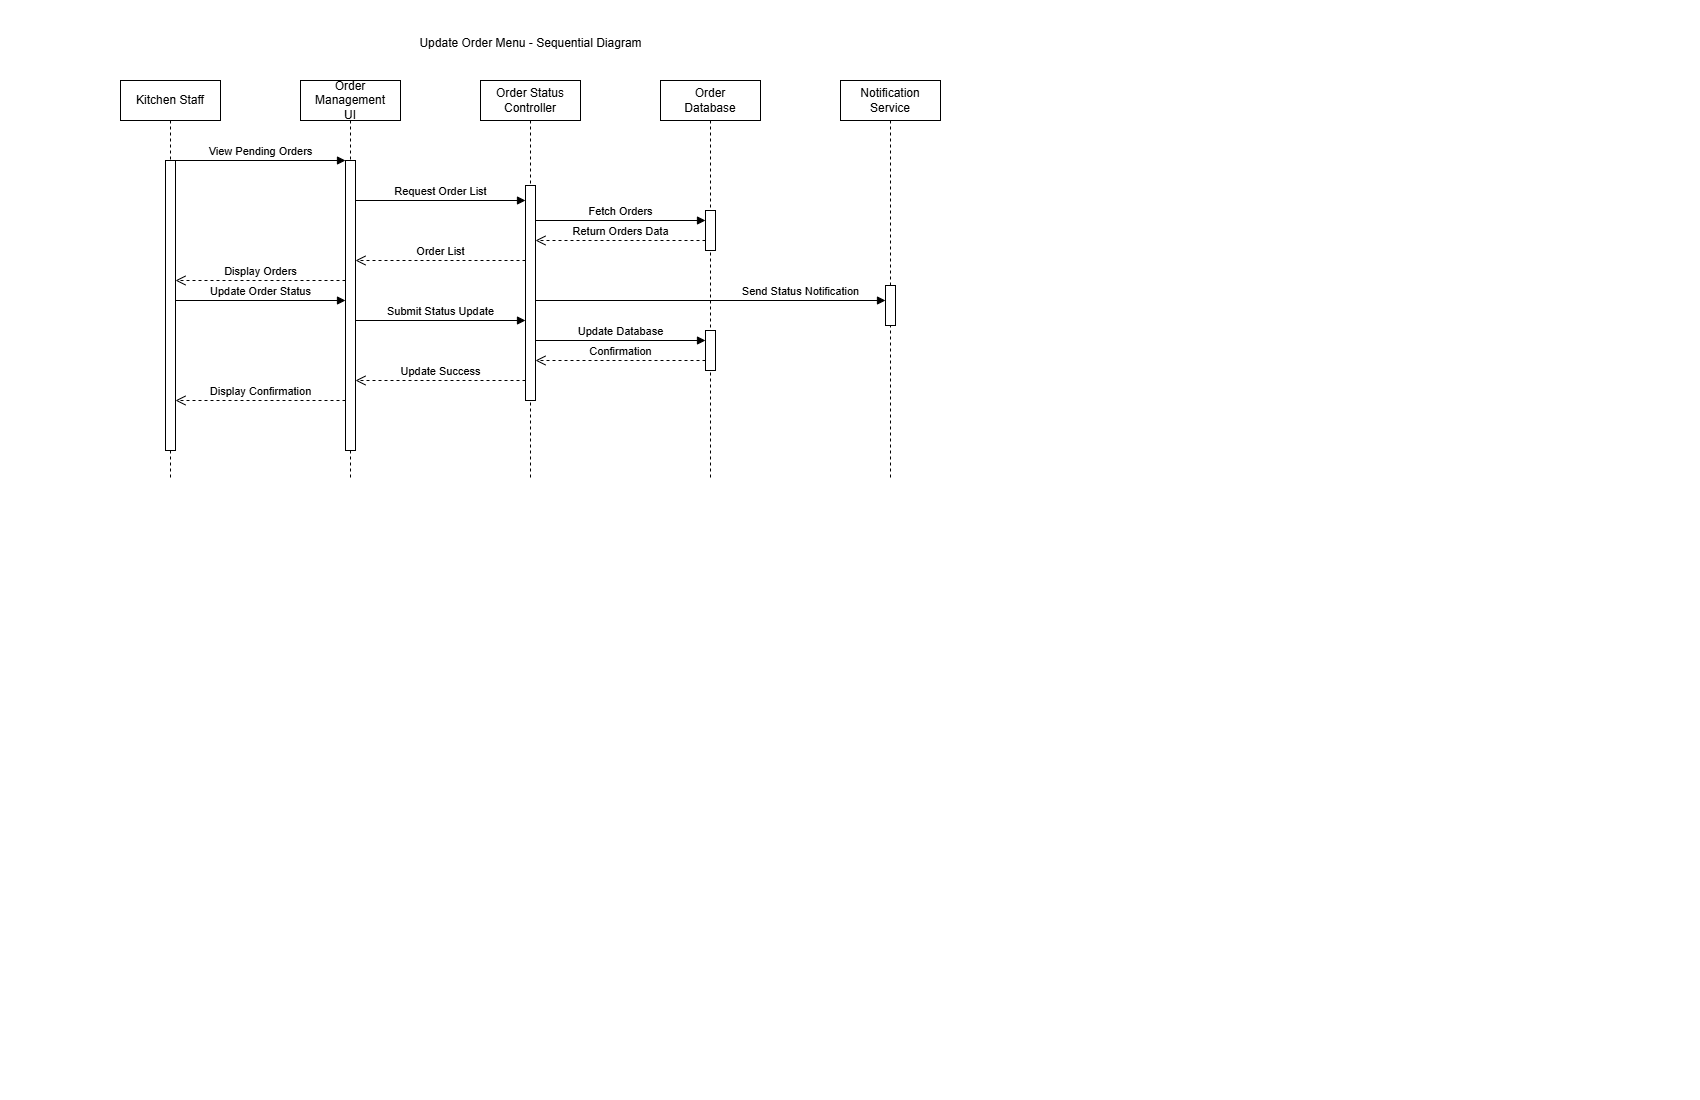

The diagram above was exported from draw.io. Its source (the exported page's mxGraphModel, read from the mxfile embedded in the PNG):
<mxGraphModel dx="1042" dy="660" grid="1" gridSize="10" guides="1" tooltips="1" connect="1" arrows="1" fold="1" page="1" pageScale="1" pageWidth="850" pageHeight="1100" math="0" shadow="0">
  <root>
    <mxCell id="0" />
    <mxCell id="1" parent="0" />
    <mxCell id="2" value="Kitchen Staff" style="shape=umlLifeline;perimeter=lifelinePerimeter;whiteSpace=wrap;html=1;container=1;collapsible=0;recursiveResize=0;outlineConnect=0;" parent="1" vertex="1">
      <mxGeometry x="120" y="80" width="100" height="400" as="geometry" />
    </mxCell>
    <mxCell id="3" value="" style="html=1;points=[];perimeter=orthogonalPerimeter;" parent="2" vertex="1">
      <mxGeometry x="45" y="80" width="10" height="290" as="geometry" />
    </mxCell>
    <mxCell id="4" value="Order Management&#10;UI" style="shape=umlLifeline;perimeter=lifelinePerimeter;whiteSpace=wrap;html=1;container=1;collapsible=0;recursiveResize=0;outlineConnect=0;" parent="1" vertex="1">
      <mxGeometry x="300" y="80" width="100" height="400" as="geometry" />
    </mxCell>
    <mxCell id="5" value="" style="html=1;points=[];perimeter=orthogonalPerimeter;" parent="4" vertex="1">
      <mxGeometry x="45" y="80" width="10" height="290" as="geometry" />
    </mxCell>
    <mxCell id="6" value="Order Status&#10;Controller" style="shape=umlLifeline;perimeter=lifelinePerimeter;whiteSpace=wrap;html=1;container=1;collapsible=0;recursiveResize=0;outlineConnect=0;" parent="1" vertex="1">
      <mxGeometry x="480" y="80" width="100" height="400" as="geometry" />
    </mxCell>
    <mxCell id="7" value="" style="html=1;points=[];perimeter=orthogonalPerimeter;" parent="6" vertex="1">
      <mxGeometry x="45" y="105" width="10" height="215" as="geometry" />
    </mxCell>
    <mxCell id="8" value="Order&#10;Database" style="shape=umlLifeline;perimeter=lifelinePerimeter;whiteSpace=wrap;html=1;container=1;collapsible=0;recursiveResize=0;outlineConnect=0;" parent="1" vertex="1">
      <mxGeometry x="660" y="80" width="100" height="400" as="geometry" />
    </mxCell>
    <mxCell id="9" value="" style="html=1;points=[];perimeter=orthogonalPerimeter;" parent="8" vertex="1">
      <mxGeometry x="45" y="130" width="10" height="40" as="geometry" />
    </mxCell>
    <mxCell id="bg-4KUy59EPGgXKcp1wp-25" value="" style="html=1;points=[];perimeter=orthogonalPerimeter;" parent="8" vertex="1">
      <mxGeometry x="45" y="250" width="10" height="40" as="geometry" />
    </mxCell>
    <mxCell id="10" value="Notification&#10;Service" style="shape=umlLifeline;perimeter=lifelinePerimeter;whiteSpace=wrap;html=1;container=1;collapsible=0;recursiveResize=0;outlineConnect=0;" parent="1" vertex="1">
      <mxGeometry x="840" y="80" width="100" height="400" as="geometry" />
    </mxCell>
    <mxCell id="12" value="View Pending Orders" style="html=1;verticalAlign=bottom;endArrow=block;entryX=0;entryY=0;" parent="1" source="3" target="5" edge="1">
      <mxGeometry relative="1" as="geometry">
        <mxPoint x="230" y="160" as="sourcePoint" />
      </mxGeometry>
    </mxCell>
    <mxCell id="13" value="Request Order List" style="html=1;verticalAlign=bottom;endArrow=block;" parent="1" edge="1">
      <mxGeometry relative="1" as="geometry">
        <mxPoint x="355" y="200" as="sourcePoint" />
        <mxPoint x="525" y="200" as="targetPoint" />
      </mxGeometry>
    </mxCell>
    <mxCell id="14" value="Fetch Orders" style="html=1;verticalAlign=bottom;endArrow=block;" parent="1" edge="1">
      <mxGeometry relative="1" as="geometry">
        <mxPoint x="535" y="220" as="sourcePoint" />
        <mxPoint x="705" y="220" as="targetPoint" />
      </mxGeometry>
    </mxCell>
    <mxCell id="15" value="Return Orders Data" style="html=1;verticalAlign=bottom;endArrow=open;dashed=1;endSize=8;" parent="1" edge="1">
      <mxGeometry relative="1" as="geometry">
        <mxPoint x="535" y="240" as="targetPoint" />
        <mxPoint x="705" y="240" as="sourcePoint" />
      </mxGeometry>
    </mxCell>
    <mxCell id="16" value="Order List" style="html=1;verticalAlign=bottom;endArrow=open;dashed=1;endSize=8;" parent="1" edge="1">
      <mxGeometry relative="1" as="geometry">
        <mxPoint x="355" y="260" as="targetPoint" />
        <mxPoint x="525" y="260" as="sourcePoint" />
      </mxGeometry>
    </mxCell>
    <mxCell id="17" value="&lt;span style=&quot;background-color: light-dark(#ffffff, var(--ge-dark-color, #121212)); color: light-dark(rgb(0, 0, 0), rgb(255, 255, 255));&quot;&gt;Display Orders&lt;/span&gt;" style="html=1;verticalAlign=bottom;endArrow=open;dashed=1;endSize=8;" parent="1" edge="1">
      <mxGeometry relative="1" as="geometry">
        <mxPoint x="175" y="280" as="targetPoint" />
        <mxPoint x="345" y="280" as="sourcePoint" />
      </mxGeometry>
    </mxCell>
    <mxCell id="18" value="&lt;div&gt;Update Order Status&lt;/div&gt;" style="html=1;verticalAlign=bottom;endArrow=block;" parent="1" edge="1">
      <mxGeometry relative="1" as="geometry">
        <mxPoint x="175" y="300" as="sourcePoint" />
        <mxPoint x="345" y="300" as="targetPoint" />
      </mxGeometry>
    </mxCell>
    <mxCell id="19" value="Submit Status Update" style="html=1;verticalAlign=bottom;endArrow=block;" parent="1" edge="1">
      <mxGeometry relative="1" as="geometry">
        <mxPoint x="355" y="320" as="sourcePoint" />
        <mxPoint x="525" y="320" as="targetPoint" />
      </mxGeometry>
    </mxCell>
    <mxCell id="20" value="Update Database" style="html=1;verticalAlign=bottom;endArrow=block;" parent="1" edge="1">
      <mxGeometry relative="1" as="geometry">
        <mxPoint x="535" y="340" as="sourcePoint" />
        <mxPoint x="705" y="340" as="targetPoint" />
      </mxGeometry>
    </mxCell>
    <mxCell id="21" value="Send Status Notification" style="html=1;verticalAlign=bottom;endArrow=block;" parent="1" source="11" edge="1">
      <mxGeometry y="85" relative="1" as="geometry">
        <mxPoint x="535" y="300" as="sourcePoint" />
        <mxPoint x="885" y="300" as="targetPoint" />
        <mxPoint x="-85" as="offset" />
      </mxGeometry>
    </mxCell>
    <mxCell id="22" value="Confirmation" style="html=1;verticalAlign=bottom;endArrow=open;dashed=1;endSize=8;" parent="1" edge="1">
      <mxGeometry relative="1" as="geometry">
        <mxPoint x="535" y="360" as="targetPoint" />
        <mxPoint x="705" y="360" as="sourcePoint" />
      </mxGeometry>
    </mxCell>
    <mxCell id="23" value="Update Success" style="html=1;verticalAlign=bottom;endArrow=open;dashed=1;endSize=8;" parent="1" edge="1">
      <mxGeometry relative="1" as="geometry">
        <mxPoint x="355" y="380" as="targetPoint" />
        <mxPoint x="525" y="380" as="sourcePoint" />
      </mxGeometry>
    </mxCell>
    <mxCell id="24" value="Display Confirmation" style="html=1;verticalAlign=bottom;endArrow=open;dashed=1;endSize=8;" parent="1" edge="1">
      <mxGeometry relative="1" as="geometry">
        <mxPoint x="175" y="400" as="targetPoint" />
        <mxPoint x="345" y="400" as="sourcePoint" />
      </mxGeometry>
    </mxCell>
    <mxCell id="bg-4KUy59EPGgXKcp1wp-24" value="" style="html=1;verticalAlign=bottom;endArrow=block;" parent="1" target="11" edge="1">
      <mxGeometry relative="1" as="geometry">
        <mxPoint x="535" y="300" as="sourcePoint" />
        <mxPoint x="885" y="300" as="targetPoint" />
      </mxGeometry>
    </mxCell>
    <mxCell id="11" value="" style="html=1;points=[];perimeter=orthogonalPerimeter;" parent="1" vertex="1">
      <mxGeometry x="885" y="285" width="10" height="40" as="geometry" />
    </mxCell>
    <mxCell id="bg-4KUy59EPGgXKcp1wp-26" value="Update Order Menu - Sequential Diagram" style="text;html=1;align=center;verticalAlign=middle;resizable=0;points=[];autosize=1;strokeColor=none;fillColor=none;" parent="1" vertex="1">
      <mxGeometry x="405" y="28" width="250" height="30" as="geometry" />
    </mxCell>
  </root>
</mxGraphModel>